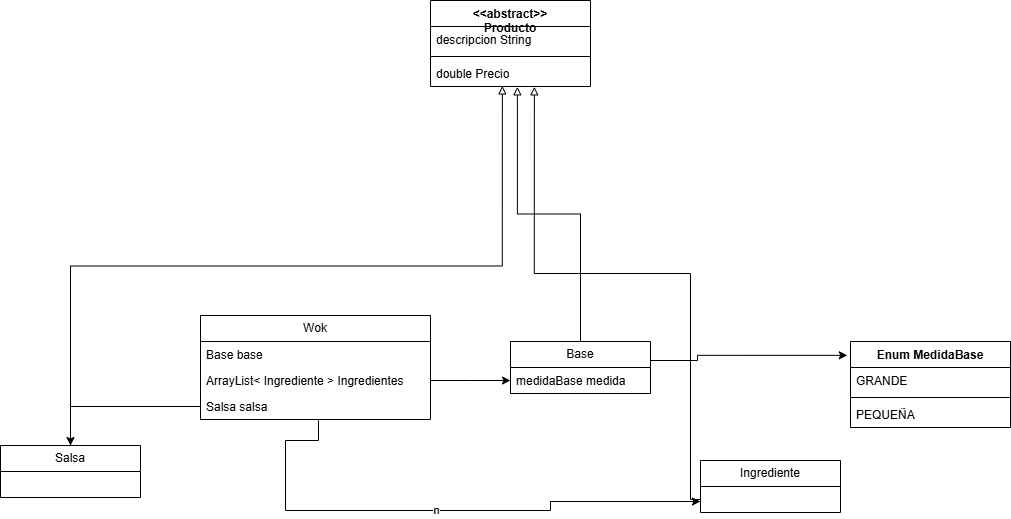

The diagram above was exported from draw.io. Its source (the exported page's mxGraphModel, read from the mxfile embedded in the PNG):
<mxGraphModel dx="2048" dy="608" grid="1" gridSize="10" guides="1" tooltips="1" connect="1" arrows="1" fold="1" page="1" pageScale="1" pageWidth="827" pageHeight="1169" math="0" shadow="0">
  <root>
    <mxCell id="0" />
    <mxCell id="1" parent="0" />
    <mxCell id="qr7_AGzqnXGYX906Gg1f-1" value="Wok" style="swimlane;fontStyle=0;childLayout=stackLayout;horizontal=1;startSize=26;fillColor=none;horizontalStack=0;resizeParent=1;resizeParentMax=0;resizeLast=0;collapsible=1;marginBottom=0;whiteSpace=wrap;html=1;" vertex="1" parent="1">
      <mxGeometry x="160" y="665" width="230" height="104" as="geometry" />
    </mxCell>
    <mxCell id="qr7_AGzqnXGYX906Gg1f-2" value="Base base" style="text;strokeColor=none;fillColor=none;align=left;verticalAlign=top;spacingLeft=4;spacingRight=4;overflow=hidden;rotatable=0;points=[[0,0.5],[1,0.5]];portConstraint=eastwest;whiteSpace=wrap;html=1;" vertex="1" parent="qr7_AGzqnXGYX906Gg1f-1">
      <mxGeometry y="26" width="230" height="26" as="geometry" />
    </mxCell>
    <mxCell id="qr7_AGzqnXGYX906Gg1f-3" value="ArrayList&amp;lt; Ingrediente &amp;gt; Ingredientes" style="text;strokeColor=none;fillColor=none;align=left;verticalAlign=top;spacingLeft=4;spacingRight=4;overflow=hidden;rotatable=0;points=[[0,0.5],[1,0.5]];portConstraint=eastwest;whiteSpace=wrap;html=1;" vertex="1" parent="qr7_AGzqnXGYX906Gg1f-1">
      <mxGeometry y="52" width="230" height="26" as="geometry" />
    </mxCell>
    <mxCell id="qr7_AGzqnXGYX906Gg1f-4" value="Salsa salsa" style="text;strokeColor=none;fillColor=none;align=left;verticalAlign=top;spacingLeft=4;spacingRight=4;overflow=hidden;rotatable=0;points=[[0,0.5],[1,0.5]];portConstraint=eastwest;whiteSpace=wrap;html=1;" vertex="1" parent="qr7_AGzqnXGYX906Gg1f-1">
      <mxGeometry y="78" width="230" height="26" as="geometry" />
    </mxCell>
    <mxCell id="qr7_AGzqnXGYX906Gg1f-5" value="Base" style="swimlane;fontStyle=0;childLayout=stackLayout;horizontal=1;startSize=26;fillColor=none;horizontalStack=0;resizeParent=1;resizeParentMax=0;resizeLast=0;collapsible=1;marginBottom=0;whiteSpace=wrap;html=1;" vertex="1" parent="1">
      <mxGeometry x="470" y="691" width="140" height="52" as="geometry" />
    </mxCell>
    <mxCell id="qr7_AGzqnXGYX906Gg1f-8" value="medidaBase medida" style="text;strokeColor=none;fillColor=none;align=left;verticalAlign=top;spacingLeft=4;spacingRight=4;overflow=hidden;rotatable=0;points=[[0,0.5],[1,0.5]];portConstraint=eastwest;whiteSpace=wrap;html=1;" vertex="1" parent="qr7_AGzqnXGYX906Gg1f-5">
      <mxGeometry y="26" width="140" height="26" as="geometry" />
    </mxCell>
    <mxCell id="qr7_AGzqnXGYX906Gg1f-9" value="Enum MedidaBase" style="swimlane;fontStyle=1;align=center;verticalAlign=top;childLayout=stackLayout;horizontal=1;startSize=26;horizontalStack=0;resizeParent=1;resizeParentMax=0;resizeLast=0;collapsible=1;marginBottom=0;whiteSpace=wrap;html=1;" vertex="1" parent="1">
      <mxGeometry x="810" y="691" width="160" height="86" as="geometry" />
    </mxCell>
    <mxCell id="qr7_AGzqnXGYX906Gg1f-10" value="GRANDE" style="text;strokeColor=none;fillColor=none;align=left;verticalAlign=top;spacingLeft=4;spacingRight=4;overflow=hidden;rotatable=0;points=[[0,0.5],[1,0.5]];portConstraint=eastwest;whiteSpace=wrap;html=1;" vertex="1" parent="qr7_AGzqnXGYX906Gg1f-9">
      <mxGeometry y="26" width="160" height="26" as="geometry" />
    </mxCell>
    <mxCell id="qr7_AGzqnXGYX906Gg1f-11" value="" style="line;strokeWidth=1;fillColor=none;align=left;verticalAlign=middle;spacingTop=-1;spacingLeft=3;spacingRight=3;rotatable=0;labelPosition=right;points=[];portConstraint=eastwest;strokeColor=inherit;" vertex="1" parent="qr7_AGzqnXGYX906Gg1f-9">
      <mxGeometry y="52" width="160" height="8" as="geometry" />
    </mxCell>
    <mxCell id="qr7_AGzqnXGYX906Gg1f-12" value="PEQUEÑA" style="text;strokeColor=none;fillColor=none;align=left;verticalAlign=top;spacingLeft=4;spacingRight=4;overflow=hidden;rotatable=0;points=[[0,0.5],[1,0.5]];portConstraint=eastwest;whiteSpace=wrap;html=1;" vertex="1" parent="qr7_AGzqnXGYX906Gg1f-9">
      <mxGeometry y="60" width="160" height="26" as="geometry" />
    </mxCell>
    <mxCell id="qr7_AGzqnXGYX906Gg1f-13" style="edgeStyle=orthogonalEdgeStyle;rounded=0;orthogonalLoop=1;jettySize=auto;html=1;entryX=-0.02;entryY=0.161;entryDx=0;entryDy=0;entryPerimeter=0;" edge="1" parent="1" source="qr7_AGzqnXGYX906Gg1f-5" target="qr7_AGzqnXGYX906Gg1f-9">
      <mxGeometry relative="1" as="geometry">
        <Array as="points">
          <mxPoint x="657" y="710" />
          <mxPoint x="657" y="705" />
        </Array>
      </mxGeometry>
    </mxCell>
    <mxCell id="qr7_AGzqnXGYX906Gg1f-14" style="edgeStyle=orthogonalEdgeStyle;rounded=0;orthogonalLoop=1;jettySize=auto;html=1;" edge="1" parent="1" source="qr7_AGzqnXGYX906Gg1f-3">
      <mxGeometry relative="1" as="geometry">
        <mxPoint x="470" y="730" as="targetPoint" />
      </mxGeometry>
    </mxCell>
    <mxCell id="qr7_AGzqnXGYX906Gg1f-16" value="Ingrediente" style="swimlane;fontStyle=0;childLayout=stackLayout;horizontal=1;startSize=26;fillColor=none;horizontalStack=0;resizeParent=1;resizeParentMax=0;resizeLast=0;collapsible=1;marginBottom=0;whiteSpace=wrap;html=1;" vertex="1" parent="1">
      <mxGeometry x="660" y="810" width="140" height="52" as="geometry" />
    </mxCell>
    <mxCell id="qr7_AGzqnXGYX906Gg1f-20" value="n" style="edgeStyle=orthogonalEdgeStyle;rounded=0;orthogonalLoop=1;jettySize=auto;html=1;exitX=0.513;exitY=1.03;exitDx=0;exitDy=0;exitPerimeter=0;" edge="1" parent="1" source="qr7_AGzqnXGYX906Gg1f-4">
      <mxGeometry relative="1" as="geometry">
        <mxPoint x="660" y="851" as="targetPoint" />
        <Array as="points">
          <mxPoint x="278" y="790" />
          <mxPoint x="245" y="790" />
          <mxPoint x="245" y="860" />
          <mxPoint x="510" y="860" />
          <mxPoint x="510" y="851" />
        </Array>
      </mxGeometry>
    </mxCell>
    <mxCell id="qr7_AGzqnXGYX906Gg1f-21" value="Salsa" style="swimlane;fontStyle=0;childLayout=stackLayout;horizontal=1;startSize=26;fillColor=none;horizontalStack=0;resizeParent=1;resizeParentMax=0;resizeLast=0;collapsible=1;marginBottom=0;whiteSpace=wrap;html=1;" vertex="1" parent="1">
      <mxGeometry x="-40" y="795" width="140" height="52" as="geometry" />
    </mxCell>
    <mxCell id="qr7_AGzqnXGYX906Gg1f-25" style="edgeStyle=orthogonalEdgeStyle;rounded=0;orthogonalLoop=1;jettySize=auto;html=1;entryX=0.5;entryY=0;entryDx=0;entryDy=0;" edge="1" parent="1" source="qr7_AGzqnXGYX906Gg1f-4" target="qr7_AGzqnXGYX906Gg1f-21">
      <mxGeometry relative="1" as="geometry" />
    </mxCell>
    <mxCell id="qr7_AGzqnXGYX906Gg1f-26" value="&amp;lt;&amp;lt;abstract&amp;gt;&amp;gt;&lt;br&gt;Producto" style="swimlane;fontStyle=1;align=center;verticalAlign=top;childLayout=stackLayout;horizontal=1;startSize=26;horizontalStack=0;resizeParent=1;resizeParentMax=0;resizeLast=0;collapsible=1;marginBottom=0;whiteSpace=wrap;html=1;" vertex="1" parent="1">
      <mxGeometry x="390" y="350" width="160" height="86" as="geometry" />
    </mxCell>
    <mxCell id="qr7_AGzqnXGYX906Gg1f-27" value="descripcion String" style="text;strokeColor=none;fillColor=none;align=left;verticalAlign=top;spacingLeft=4;spacingRight=4;overflow=hidden;rotatable=0;points=[[0,0.5],[1,0.5]];portConstraint=eastwest;whiteSpace=wrap;html=1;" vertex="1" parent="qr7_AGzqnXGYX906Gg1f-26">
      <mxGeometry y="26" width="160" height="26" as="geometry" />
    </mxCell>
    <mxCell id="qr7_AGzqnXGYX906Gg1f-28" value="" style="line;strokeWidth=1;fillColor=none;align=left;verticalAlign=middle;spacingTop=-1;spacingLeft=3;spacingRight=3;rotatable=0;labelPosition=right;points=[];portConstraint=eastwest;strokeColor=inherit;" vertex="1" parent="qr7_AGzqnXGYX906Gg1f-26">
      <mxGeometry y="52" width="160" height="8" as="geometry" />
    </mxCell>
    <mxCell id="qr7_AGzqnXGYX906Gg1f-29" value="double Precio" style="text;strokeColor=none;fillColor=none;align=left;verticalAlign=top;spacingLeft=4;spacingRight=4;overflow=hidden;rotatable=0;points=[[0,0.5],[1,0.5]];portConstraint=eastwest;whiteSpace=wrap;html=1;" vertex="1" parent="qr7_AGzqnXGYX906Gg1f-26">
      <mxGeometry y="60" width="160" height="26" as="geometry" />
    </mxCell>
    <mxCell id="qr7_AGzqnXGYX906Gg1f-30" style="edgeStyle=orthogonalEdgeStyle;rounded=0;orthogonalLoop=1;jettySize=auto;html=1;entryX=0.543;entryY=1.013;entryDx=0;entryDy=0;entryPerimeter=0;endArrow=block;endFill=0;" edge="1" parent="1" source="qr7_AGzqnXGYX906Gg1f-5" target="qr7_AGzqnXGYX906Gg1f-29">
      <mxGeometry relative="1" as="geometry" />
    </mxCell>
    <mxCell id="qr7_AGzqnXGYX906Gg1f-31" style="edgeStyle=orthogonalEdgeStyle;rounded=0;orthogonalLoop=1;jettySize=auto;html=1;entryX=0.449;entryY=0.979;entryDx=0;entryDy=0;entryPerimeter=0;endArrow=block;endFill=0;" edge="1" parent="1" source="qr7_AGzqnXGYX906Gg1f-21" target="qr7_AGzqnXGYX906Gg1f-29">
      <mxGeometry relative="1" as="geometry" />
    </mxCell>
    <mxCell id="qr7_AGzqnXGYX906Gg1f-32" style="edgeStyle=orthogonalEdgeStyle;rounded=0;orthogonalLoop=1;jettySize=auto;html=1;entryX=0.649;entryY=1.013;entryDx=0;entryDy=0;entryPerimeter=0;endArrow=block;endFill=0;" edge="1" parent="1" source="qr7_AGzqnXGYX906Gg1f-16" target="qr7_AGzqnXGYX906Gg1f-29">
      <mxGeometry relative="1" as="geometry">
        <Array as="points">
          <mxPoint x="650" y="849" />
          <mxPoint x="650" y="623" />
          <mxPoint x="494" y="623" />
        </Array>
      </mxGeometry>
    </mxCell>
  </root>
</mxGraphModel>